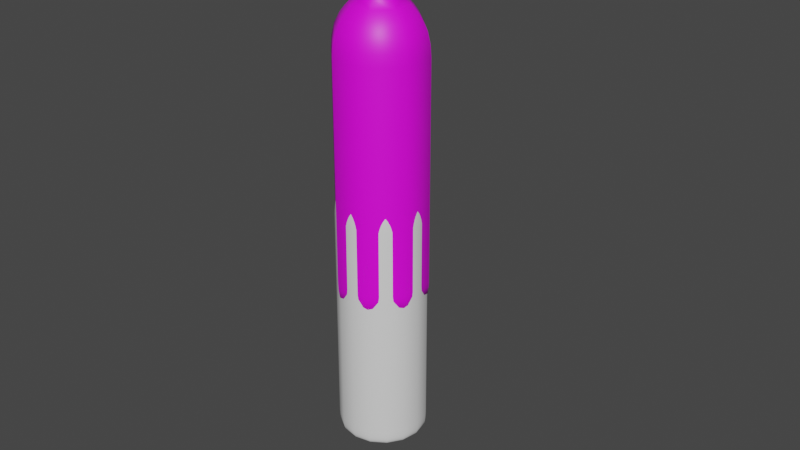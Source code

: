 # Source: Smartwater.blend  (saved by Blender 3.6.13; exported with 4.5.12 LTS)
import bpy
from mathutils import Matrix  # noqa: F401  (used for matrix-valued properties, if any)

bpy.ops.wm.read_factory_settings(use_empty=True)
scene = bpy.context.scene
scene.name = 'Scene'

# ---- collections
col_collection = bpy.data.collections.new('Collection'); scene.collection.children.link(col_collection)

# ---- images (referenced by path relative to the original .blend; pixels are not part of the script)
import os
ASSET_DIR = os.environ.get("B2B_ASSET_DIR", "")  # directory of the original .blend (textures are referenced by path, not embedded)
HERE = os.path.dirname(os.path.abspath(__file__))  # packed textures are extracted next to this script under _unpacked/

def load_image(name, relpath, width, height, colorspace="sRGB"):
    """Load a texture the original file referenced (path relative to the .blend, or extracted next to this script)."""
    p = next((c for c in (os.path.join(HERE, relpath), os.path.join(ASSET_DIR, relpath)) if relpath and os.path.exists(c)), "")
    if p:
        img = bpy.data.images.load(p, check_existing=True)
        img.name = name
    else:  # same state as the original file: an image datablock whose file is absent (Cycles renders it pink)
        img = bpy.data.images.new(name, width, height)
        img.source = "FILE"
        img.filepath = "//" + (relpath or name)
    img.colorspace_settings.name = colorspace
    return img
img_smartwater_png = load_image('smartwater.png', 'smartwater.png', 1024, 1024, 'sRGB')

# ---- materials (node trees are filled in below, after node groups)
mat_material_001 = bpy.data.materials.new('Material.001')
mat_material_001.use_transparent_shadow = False

# ---- material node trees
mat_material_001.use_nodes = True; mat_material_001.node_tree.nodes.clear()
_N = mat_material_001.node_tree.nodes; _L = mat_material_001.node_tree.links
n0 = _N.new('ShaderNodeBsdfPrincipled'); n0.name = 'Principled BSDF'; n0.location = (10, 300)
n0.distribution = 'GGX'
n0.subsurface_method = 'RANDOM_WALK_SKIN'
n0.inputs[3].default_value = 1.45
n0.inputs[27].default_value = (0.0, 0.0, 0.0, 1.0)
n0.inputs[28].default_value = 1.0
n1 = _N.new('ShaderNodeOutputMaterial'); n1.name = 'Material Output'; n1.location = (300, 300)
n2 = _N.new('ShaderNodeTexImage'); n2.name = 'Image Texture'; n2.location = (-280, 260)
n2.image = img_smartwater_png
_L.new(n0.outputs[0], n1.inputs[0])
_L.new(n2.outputs[0], n0.inputs[0])
n1.is_active_output = True

# ---- world
world_world = bpy.data.worlds.new('World'); scene.world = world_world
world_world.use_nodes = True; world_world.node_tree.nodes.clear()
_N = world_world.node_tree.nodes; _L = world_world.node_tree.links
n0 = _N.new('ShaderNodeOutputWorld'); n0.name = 'World Output'; n0.location = (300, 300)
n1 = _N.new('ShaderNodeBackground'); n1.name = 'Background'; n1.location = (10, 300)
n1.inputs[0].default_value = (0.05088, 0.05088, 0.05088, 1.0)
_L.new(n1.outputs[0], n0.inputs[0])
n0.is_active_output = True
world_world.color = (0.05088, 0.05088, 0.05088)
world_world.use_sun_shadow = False
world_world.sun_shadow_jitter_overblur = 0.0

# ---- meshes
me_beziercurve_003 = bpy.data.meshes.new('BezierCurve.003')
me_beziercurve_003.from_pydata([(0.5457, -0.0007189, -0.226), (0.586, 0.01408, -0.2427), (0.62, 0.05962, -0.2568), (0.6342, 0.1649, -0.2627), (0.6359, 0.2371, -0.2634), (0.629, 3.668, -0.2606), (0.6171, 3.843, -0.2556), (0.5811, 4.015, -0.2407), (0.5065, 4.17, -0.2098), (0.4424, 4.261, -0.1832), (0.3721, 4.342, -0.1541), (0.2591, 4.439, -0.1073), (0.257, 4.591, -0.1065), (0.226, -0.0007189, -0.5457), (0.2427, 0.01408, -0.586), (0.2568, 0.05962, -0.62), (0.2627, 0.1649, -0.6342), (0.2634, 0.2371, -0.6359), (0.2606, 3.668, -0.629), (0.2556, 3.843, -0.6171), (0.2407, 4.015, -0.5811), (0.2098, 4.17, -0.5065), (0.1832, 4.261, -0.4424), (0.1541, 4.342, -0.3721), (0.1073, 4.439, -0.2591), (0.1065, 4.591, -0.257), (-0.226, -0.0007189, -0.5457), (-0.2427, 0.01408, -0.586), (-0.2568, 0.05962, -0.62), (-0.2627, 0.1649, -0.6342), (-0.2634, 0.2371, -0.6359), (-0.2606, 3.668, -0.629), (-0.2556, 3.843, -0.6171), (-0.2407, 4.015, -0.5811), (-0.2098, 4.17, -0.5065), (-0.1832, 4.261, -0.4424), (-0.1541, 4.342, -0.3721), (-0.1073, 4.439, -0.2591), (-0.1065, 4.591, -0.257), (-0.5457, -0.0007189, -0.226), (-0.586, 0.01408, -0.2427), (-0.62, 0.05962, -0.2568), (-0.6342, 0.1649, -0.2627), (-0.6359, 0.2371, -0.2634), (-0.629, 3.668, -0.2606), (-0.6171, 3.843, -0.2556), (-0.5811, 4.015, -0.2407), (-0.5065, 4.17, -0.2098), (-0.4424, 4.261, -0.1832), (-0.3721, 4.342, -0.1541), (-0.2591, 4.439, -0.1073), (-0.257, 4.591, -0.1065), (-0.5457, -0.0007189, 0.226), (-0.586, 0.01408, 0.2427), (-0.62, 0.05962, 0.2568), (-0.6342, 0.1649, 0.2627), (-0.6359, 0.2371, 0.2634), (-0.629, 3.668, 0.2606), (-0.6171, 3.843, 0.2556), (-0.5811, 4.015, 0.2407), (-0.5065, 4.17, 0.2098), (-0.4424, 4.261, 0.1832), (-0.3721, 4.342, 0.1541), (-0.2591, 4.439, 0.1073), (-0.257, 4.591, 0.1065), (-0.226, -0.0007189, 0.5457), (-0.2427, 0.01408, 0.586), (-0.2568, 0.05962, 0.62), (-0.2627, 0.1649, 0.6342), (-0.2634, 0.2371, 0.6359), (-0.2606, 3.668, 0.629), (-0.2556, 3.843, 0.6171), (-0.2407, 4.015, 0.5811), (-0.2098, 4.17, 0.5065), (-0.1832, 4.261, 0.4424), (-0.1541, 4.342, 0.3721), (-0.1073, 4.439, 0.2591), (-0.1065, 4.591, 0.257), (0.226, -0.0007189, 0.5457), (0.2427, 0.01408, 0.586), (0.2568, 0.05962, 0.62), (0.2627, 0.1649, 0.6342), (0.2634, 0.2371, 0.6359), (0.2606, 3.668, 0.629), (0.2556, 3.843, 0.6171), (0.2407, 4.015, 0.5811), (0.2098, 4.17, 0.5065), (0.1832, 4.261, 0.4424), (0.1541, 4.342, 0.3721), (0.1073, 4.439, 0.2591), (0.1065, 4.591, 0.257), (0.5457, -0.0007189, 0.226), (0.586, 0.01408, 0.2427), (0.62, 0.05962, 0.2568), (0.6342, 0.1649, 0.2627), (0.6359, 0.2371, 0.2634), (0.629, 3.668, 0.2606), (0.6171, 3.843, 0.2556), (0.5811, 4.015, 0.2407), (0.5065, 4.17, 0.2098), (0.4424, 4.261, 0.1832), (0.3721, 4.342, 0.1541), (0.2591, 4.439, 0.1073), (0.257, 4.591, 0.1065), (0.5513, -0.0301, -0.2284), (0.6031, -0.009566, -0.2498), (0.6456, 0.04827, -0.2674), (0.6618, 0.1624, -0.2741), (0.6636, 0.2367, -0.2749), (0.6567, 3.669, -0.272), (0.6445, 3.848, -0.267), (0.6072, 4.025, -0.2515), (0.5301, 4.186, -0.2196), (0.4636, 4.28, -0.192), (0.3911, 4.364, -0.162), (0.2833, 4.453, -0.1174), (0.2848, 4.592, -0.1179), (0.2284, -0.0301, -0.5513), (0.2498, -0.009566, -0.6031), (0.2674, 0.04827, -0.6456), (0.2741, 0.1624, -0.6618), (0.2749, 0.2367, -0.6636), (0.272, 3.669, -0.6567), (0.267, 3.848, -0.6445), (0.2515, 4.025, -0.6072), (0.2196, 4.186, -0.5301), (0.192, 4.28, -0.4636), (0.162, 4.364, -0.3911), (0.1174, 4.453, -0.2833), (0.1179, 4.592, -0.2848), (-0.2284, -0.0301, -0.5513), (-0.2498, -0.009566, -0.6031), (-0.2674, 0.04827, -0.6456), (-0.2741, 0.1624, -0.6618), (-0.2749, 0.2367, -0.6636), (-0.272, 3.669, -0.6567), (-0.267, 3.848, -0.6445), (-0.2515, 4.025, -0.6072), (-0.2196, 4.186, -0.5301), (-0.192, 4.28, -0.4636), (-0.162, 4.364, -0.3911), (-0.1174, 4.453, -0.2833), (-0.1179, 4.592, -0.2848), (-0.5513, -0.0301, -0.2284), (-0.6031, -0.009566, -0.2498), (-0.6456, 0.04827, -0.2674), (-0.6618, 0.1624, -0.2741), (-0.6636, 0.2367, -0.2749), (-0.6567, 3.669, -0.272), (-0.6445, 3.848, -0.267), (-0.6072, 4.025, -0.2515), (-0.5301, 4.186, -0.2196), (-0.4636, 4.28, -0.192), (-0.3911, 4.364, -0.162), (-0.2833, 4.453, -0.1174), (-0.2848, 4.592, -0.1179), (-0.5513, -0.0301, 0.2284), (-0.6031, -0.009566, 0.2498), (-0.6456, 0.04827, 0.2674), (-0.6618, 0.1624, 0.2741), (-0.6636, 0.2367, 0.2749), (-0.6567, 3.669, 0.272), (-0.6445, 3.848, 0.267), (-0.6072, 4.025, 0.2515), (-0.5301, 4.186, 0.2196), (-0.4636, 4.28, 0.192), (-0.3911, 4.364, 0.162), (-0.2833, 4.453, 0.1174), (-0.2848, 4.592, 0.1179), (-0.2284, -0.0301, 0.5513), (-0.2498, -0.009566, 0.6031), (-0.2674, 0.04827, 0.6456), (-0.2741, 0.1624, 0.6618), (-0.2749, 0.2367, 0.6636), (-0.272, 3.669, 0.6567), (-0.267, 3.848, 0.6445), (-0.2515, 4.025, 0.6072), (-0.2196, 4.186, 0.5301), (-0.192, 4.28, 0.4636), (-0.162, 4.364, 0.3911), (-0.1174, 4.453, 0.2833), (-0.1179, 4.592, 0.2848), (0.2284, -0.0301, 0.5513), (0.2498, -0.009566, 0.6031), (0.2674, 0.04827, 0.6456), (0.2741, 0.1624, 0.6618), (0.2749, 0.2367, 0.6636), (0.272, 3.669, 0.6567), (0.267, 3.848, 0.6445), (0.2515, 4.025, 0.6072), (0.2196, 4.186, 0.5301), (0.192, 4.28, 0.4636), (0.162, 4.364, 0.3911), (0.1174, 4.453, 0.2833), (0.1179, 4.592, 0.2848), (0.5513, -0.0301, 0.2284), (0.6031, -0.009566, 0.2498), (0.6456, 0.04827, 0.2674), (0.6618, 0.1624, 0.2741), (0.6636, 0.2367, 0.2749), (0.6567, 3.669, 0.272), (0.6445, 3.848, 0.267), (0.6072, 4.025, 0.2515), (0.5301, 4.186, 0.2196), (0.4636, 4.28, 0.192), (0.3911, 4.364, 0.162), (0.2833, 4.453, 0.1174), (0.2848, 4.592, 0.1179)], [], [(78, 91, 0, 13, 26, 39, 52, 65), (1, 2, 15, 14), (15, 28, 27, 14), (28, 41, 40, 27), (41, 54, 53, 40), (54, 67, 66, 53), (67, 80, 79, 66), (80, 93, 92, 79), (2, 1, 92, 93), (3, 16, 15, 2), (16, 29, 28, 15), (29, 42, 41, 28), (41, 42, 55, 54), (55, 68, 67, 54), (67, 68, 81, 80), (80, 81, 94, 93), (93, 94, 3, 2), (4, 3, 94, 95), (43, 56, 55, 42), (82, 95, 94, 81), (30, 43, 42, 29), (56, 69, 68, 55), (17, 30, 29, 16), (69, 82, 81, 68), (3, 4, 17, 16), (83, 96, 95, 82), (44, 57, 56, 43), (95, 96, 5, 4), (70, 83, 82, 69), (18, 31, 30, 17), (57, 70, 69, 56), (31, 44, 43, 30), (5, 18, 17, 4), (6, 5, 96, 97), (6, 19, 18, 5), (18, 19, 32, 31), (32, 45, 44, 31), (44, 45, 58, 57), (58, 71, 70, 57), (71, 84, 83, 70), (84, 97, 96, 83), (72, 73, 86, 85), (7, 20, 19, 6), (58, 59, 72, 71), (71, 72, 85, 84), (32, 33, 46, 45), (7, 6, 97, 98), (85, 98, 97, 84), (19, 20, 33, 32), (45, 46, 59, 58), (59, 60, 73, 72), (34, 47, 46, 33), (8, 21, 20, 7), (100, 101, 10, 9), (8, 7, 98, 99), (85, 86, 99, 98), (21, 34, 33, 20), (47, 60, 59, 46), (87, 100, 99, 86), (9, 22, 21, 8), (61, 74, 73, 60), (22, 35, 34, 21), (35, 48, 47, 34), (74, 87, 86, 73), (48, 61, 60, 47), (99, 100, 9, 8), (10, 23, 22, 9), (22, 23, 36, 35), (36, 49, 48, 35), (48, 49, 62, 61), (62, 75, 74, 61), (75, 88, 87, 74), (88, 101, 100, 87), (101, 102, 11, 10), (89, 102, 101, 88), (76, 89, 88, 75), (50, 63, 62, 49), (36, 37, 50, 49), (62, 63, 76, 75), (10, 11, 24, 23), (24, 37, 36, 23), (102, 103, 12, 11), (25, 38, 37, 24), (38, 51, 50, 37), (12, 25, 24, 11), (64, 77, 76, 63), (77, 90, 89, 76), (51, 64, 63, 50), (90, 103, 102, 89), (1, 14, 13, 0), (14, 27, 26, 13), (27, 40, 39, 26), (53, 66, 65, 52), (66, 79, 78, 65), (79, 92, 91, 78), (1, 0, 91, 92), (40, 53, 52, 39), (182, 169, 156, 143, 130, 117, 104, 195), (105, 118, 119, 106), (119, 118, 131, 132), (132, 131, 144, 145), (145, 144, 157, 158), (158, 157, 170, 171), (171, 170, 183, 184), (184, 183, 196, 197), (106, 197, 196, 105), (107, 106, 119, 120), (120, 119, 132, 133), (133, 132, 145, 146), (145, 158, 159, 146), (159, 158, 171, 172), (171, 184, 185, 172), (184, 197, 198, 185), (197, 106, 107, 198), (108, 199, 198, 107), (147, 146, 159, 160), (186, 185, 198, 199), (134, 133, 146, 147), (160, 159, 172, 173), (121, 120, 133, 134), (173, 172, 185, 186), (107, 120, 121, 108), (187, 186, 199, 200), (148, 147, 160, 161), (199, 108, 109, 200), (174, 173, 186, 187), (122, 121, 134, 135), (161, 160, 173, 174), (135, 134, 147, 148), (109, 108, 121, 122), (110, 201, 200, 109), (110, 109, 122, 123), (122, 135, 136, 123), (136, 135, 148, 149), (148, 161, 162, 149), (162, 161, 174, 175), (175, 174, 187, 188), (188, 187, 200, 201), (176, 189, 190, 177), (111, 110, 123, 124), (162, 175, 176, 163), (175, 188, 189, 176), (136, 149, 150, 137), (111, 202, 201, 110), (189, 188, 201, 202), (123, 136, 137, 124), (149, 162, 163, 150), (163, 176, 177, 164), (138, 137, 150, 151), (112, 111, 124, 125), (204, 113, 114, 205), (112, 203, 202, 111), (189, 202, 203, 190), (125, 124, 137, 138), (151, 150, 163, 164), (191, 190, 203, 204), (113, 112, 125, 126), (165, 164, 177, 178), (126, 125, 138, 139), (139, 138, 151, 152), (178, 177, 190, 191), (152, 151, 164, 165), (203, 112, 113, 204), (114, 113, 126, 127), (126, 139, 140, 127), (140, 139, 152, 153), (152, 165, 166, 153), (166, 165, 178, 179), (179, 178, 191, 192), (192, 191, 204, 205), (205, 114, 115, 206), (193, 192, 205, 206), (180, 179, 192, 193), (154, 153, 166, 167), (140, 153, 154, 141), (166, 179, 180, 167), (114, 127, 128, 115), (128, 127, 140, 141), (206, 115, 116, 207), (129, 128, 141, 142), (142, 141, 154, 155), (116, 115, 128, 129), (168, 167, 180, 181), (181, 180, 193, 194), (155, 154, 167, 168), (194, 193, 206, 207), (105, 104, 117, 118), (118, 117, 130, 131), (131, 130, 143, 144), (157, 156, 169, 170), (170, 169, 182, 183), (183, 182, 195, 196), (105, 196, 195, 104), (144, 143, 156, 157), (25, 12, 116, 129), (38, 25, 129, 142), (51, 38, 142, 155), (64, 51, 155, 168), (77, 64, 168, 181), (90, 77, 181, 194), (103, 90, 194, 207), (12, 103, 207, 116)])
me_beziercurve_003.polygons.foreach_set('use_smooth', [True] * 202)
_uv = me_beziercurve_003.uv_layers.new(name='UVMap')
_uv.uv.foreach_set('vector', [0.9113, 0.04212, 0.9239, 0.04212, 0.9328, 0.05103, 0.9328, 0.06363, 0.9239, 0.07253, 0.9113, 0.07253, 0.9024, 0.06363, 0.9024, 0.05103, 0.9366, 0.01119, 0.9366, 0.01282, 0.9261, 0.0128, 0.9261, 0.01117, 0.9261, 0.0128, 0.9155, 0.01279, 0.9155, 0.01116, 0.9261, 0.01117, 0.9155, 0.01279, 0.905, 0.01278, 0.905, 0.01115, 0.9155, 0.01116, 0.905, 0.01278, 0.8945, 0.01277, 0.8945, 0.01114, 0.905, 0.01115, 0.9787, 0.01287, 0.9682, 0.01285, 0.9682, 0.01122, 0.9787, 0.01123, 0.9682, 0.01285, 0.9577, 0.01284, 0.9577, 0.01121, 0.9682, 0.01122, 0.9577, 0.01284, 0.9471, 0.01283, 0.9471, 0.0112, 0.9577, 0.01121, 0.9366, 0.01282, 0.9366, 0.01119, 0.9471, 0.0112, 0.9471, 0.01283, 0.9366, 0.01578, 0.9261, 0.01577, 0.9261, 0.0128, 0.9366, 0.01282, 0.9261, 0.01577, 0.9155, 0.01576, 0.9155, 0.01279, 0.9261, 0.0128, 0.9155, 0.01576, 0.905, 0.01574, 0.905, 0.01278, 0.9155, 0.01279, 0.905, 0.01278, 0.905, 0.01574, 0.8945, 0.01573, 0.8945, 0.01277, 0.9787, 0.01583, 0.9682, 0.01582, 0.9682, 0.01285, 0.9787, 0.01287, 0.9682, 0.01285, 0.9682, 0.01582, 0.9577, 0.01581, 0.9577, 0.01284, 0.9577, 0.01284, 0.9577, 0.01581, 0.9471, 0.01579, 0.9471, 0.01283, 0.9471, 0.01283, 0.9471, 0.01579, 0.9366, 0.01578, 0.9366, 0.01282, 0.9366, 0.01779, 0.9366, 0.01578, 0.9471, 0.01579, 0.9471, 0.01781, 0.905, 0.01776, 0.8945, 0.01774, 0.8945, 0.01573, 0.905, 0.01574, 0.9577, 0.01782, 0.9471, 0.01781, 0.9471, 0.01579, 0.9577, 0.01581, 0.9155, 0.01777, 0.905, 0.01776, 0.905, 0.01574, 0.9155, 0.01576, 0.9788, 0.01784, 0.9682, 0.01783, 0.9682, 0.01582, 0.9787, 0.01583, 0.9261, 0.01778, 0.9155, 0.01777, 0.9155, 0.01576, 0.9261, 0.01577, 0.9682, 0.01783, 0.9577, 0.01782, 0.9577, 0.01581, 0.9682, 0.01582, 0.9366, 0.01578, 0.9366, 0.01779, 0.9261, 0.01778, 0.9261, 0.01577, 0.958, 0.02126, 0.9473, 0.02125, 0.9471, 0.01781, 0.9577, 0.01782, 0.9047, 0.0212, 0.8941, 0.02119, 0.8945, 0.01774, 0.905, 0.01776, 0.9471, 0.01781, 0.9473, 0.02125, 0.9367, 0.02124, 0.9366, 0.01779, 0.9686, 0.02128, 0.958, 0.02126, 0.9577, 0.01782, 0.9682, 0.01783, 0.926, 0.02123, 0.9154, 0.02122, 0.9155, 0.01777, 0.9261, 0.01778, 0.9793, 0.02129, 0.9686, 0.02128, 0.9682, 0.01783, 0.9788, 0.01784, 0.9154, 0.02122, 0.9047, 0.0212, 0.905, 0.01776, 0.9155, 0.01777, 0.9367, 0.02124, 0.926, 0.02123, 0.9261, 0.01778, 0.9366, 0.01779, 0.9367, 0.02615, 0.9367, 0.02124, 0.9473, 0.02125, 0.9473, 0.02616, 0.9367, 0.02615, 0.926, 0.02613, 0.926, 0.02123, 0.9367, 0.02124, 0.926, 0.02123, 0.926, 0.02613, 0.9154, 0.02612, 0.9154, 0.02122, 0.9154, 0.02612, 0.9047, 0.02611, 0.9047, 0.0212, 0.9154, 0.02122, 0.9047, 0.0212, 0.9047, 0.02611, 0.8941, 0.0261, 0.8941, 0.02119, 0.9793, 0.0262, 0.9687, 0.02618, 0.9686, 0.02128, 0.9793, 0.02129, 0.9687, 0.02618, 0.958, 0.02617, 0.958, 0.02126, 0.9686, 0.02128, 0.958, 0.02617, 0.9473, 0.02616, 0.9473, 0.02125, 0.958, 0.02126, 0.9691, 0.0288, 0.9692, 0.02982, 0.9585, 0.0298, 0.9585, 0.02879, 0.9371, 0.02877, 0.9265, 0.02875, 0.926, 0.02613, 0.9367, 0.02615, 0.9793, 0.0262, 0.9798, 0.02882, 0.9691, 0.0288, 0.9687, 0.02618, 0.9687, 0.02618, 0.9691, 0.0288, 0.9585, 0.02879, 0.958, 0.02617, 0.9154, 0.02612, 0.9158, 0.02874, 0.9052, 0.02873, 0.9047, 0.02611, 0.9371, 0.02877, 0.9367, 0.02615, 0.9473, 0.02616, 0.9478, 0.02878, 0.9585, 0.02879, 0.9478, 0.02878, 0.9473, 0.02616, 0.958, 0.02617, 0.926, 0.02613, 0.9265, 0.02875, 0.9158, 0.02874, 0.9154, 0.02612, 0.9047, 0.02611, 0.9052, 0.02873, 0.8945, 0.02872, 0.8941, 0.0261, 0.9798, 0.02882, 0.9798, 0.02983, 0.9692, 0.02982, 0.9691, 0.0288, 0.9158, 0.02975, 0.9052, 0.02974, 0.9052, 0.02873, 0.9158, 0.02874, 0.9372, 0.02978, 0.9265, 0.02977, 0.9265, 0.02875, 0.9371, 0.02877, 0.9478, 0.03298, 0.9478, 0.03607, 0.9372, 0.03606, 0.9372, 0.03297, 0.9372, 0.02978, 0.9371, 0.02877, 0.9478, 0.02878, 0.9478, 0.02979, 0.9585, 0.02879, 0.9585, 0.0298, 0.9478, 0.02979, 0.9478, 0.02878, 0.9265, 0.02977, 0.9158, 0.02975, 0.9158, 0.02874, 0.9265, 0.02875, 0.9052, 0.02974, 0.8945, 0.02973, 0.8945, 0.02872, 0.9052, 0.02873, 0.9585, 0.03299, 0.9478, 0.03298, 0.9478, 0.02979, 0.9585, 0.0298, 0.9372, 0.03297, 0.9265, 0.03296, 0.9265, 0.02977, 0.9372, 0.02978, 0.9798, 0.03302, 0.9692, 0.03301, 0.9692, 0.02982, 0.9798, 0.02983, 0.9265, 0.03296, 0.9158, 0.03294, 0.9158, 0.02975, 0.9265, 0.02977, 0.9158, 0.03294, 0.9051, 0.03293, 0.9052, 0.02974, 0.9158, 0.02975, 0.9692, 0.03301, 0.9585, 0.03299, 0.9585, 0.0298, 0.9692, 0.02982, 0.9051, 0.03293, 0.8945, 0.03292, 0.8945, 0.02973, 0.9052, 0.02974, 0.9478, 0.02979, 0.9478, 0.03298, 0.9372, 0.03297, 0.9372, 0.02978, 0.9372, 0.03606, 0.9265, 0.03605, 0.9265, 0.03296, 0.9372, 0.03297, 0.9265, 0.03296, 0.9265, 0.03605, 0.9158, 0.03604, 0.9158, 0.03294, 0.9158, 0.03604, 0.9051, 0.03602, 0.9051, 0.03293, 0.9158, 0.03294, 0.9051, 0.03293, 0.9051, 0.03602, 0.8945, 0.03601, 0.8945, 0.03292, 0.9799, 0.03611, 0.9692, 0.0361, 0.9692, 0.03301, 0.9798, 0.03302, 0.9692, 0.0361, 0.9585, 0.03609, 0.9585, 0.03299, 0.9692, 0.03301, 0.9585, 0.03609, 0.9478, 0.03607, 0.9478, 0.03298, 0.9585, 0.03299, 0.9478, 0.03607, 0.9478, 0.04042, 0.9372, 0.04041, 0.9372, 0.03606, 0.9585, 0.04043, 0.9478, 0.04042, 0.9478, 0.03607, 0.9585, 0.03609, 0.9692, 0.04045, 0.9585, 0.04043, 0.9585, 0.03609, 0.9692, 0.0361, 0.9051, 0.04037, 0.8944, 0.04036, 0.8945, 0.03601, 0.9051, 0.03602, 0.9158, 0.03604, 0.9158, 0.04038, 0.9051, 0.04037, 0.9051, 0.03602, 0.9799, 0.03611, 0.9799, 0.04046, 0.9692, 0.04045, 0.9692, 0.0361, 0.9372, 0.03606, 0.9372, 0.04041, 0.9265, 0.0404, 0.9265, 0.03605, 0.9265, 0.0404, 0.9158, 0.04038, 0.9158, 0.03604, 0.9265, 0.03605, 0.9478, 0.04042, 0.9478, 0.04467, 0.9372, 0.04466, 0.9372, 0.04041, 0.9265, 0.04464, 0.9158, 0.04463, 0.9158, 0.04038, 0.9265, 0.0404, 0.9158, 0.04463, 0.9051, 0.04462, 0.9051, 0.04037, 0.9158, 0.04038, 0.9372, 0.04466, 0.9265, 0.04464, 0.9265, 0.0404, 0.9372, 0.04041, 0.9799, 0.04471, 0.9692, 0.04469, 0.9692, 0.04045, 0.9799, 0.04046, 0.9692, 0.04469, 0.9585, 0.04468, 0.9585, 0.04043, 0.9692, 0.04045, 0.9051, 0.04462, 0.8944, 0.04461, 0.8944, 0.04036, 0.9051, 0.04037, 0.9585, 0.04468, 0.9478, 0.04467, 0.9478, 0.04042, 0.9585, 0.04043, 0.9366, 0.01119, 0.9261, 0.01117, 0.9261, 0.009891, 0.9366, 0.009903, 0.9261, 0.01117, 0.9155, 0.01116, 0.9155, 0.009879, 0.9261, 0.009891, 0.9155, 0.01116, 0.905, 0.01115, 0.905, 0.009866, 0.9155, 0.009879, 0.9787, 0.01123, 0.9682, 0.01122, 0.9682, 0.00994, 0.9787, 0.009952, 0.9682, 0.01122, 0.9577, 0.01121, 0.9577, 0.009927, 0.9682, 0.00994, 0.9577, 0.01121, 0.9471, 0.0112, 0.9471, 0.009915, 0.9577, 0.009927, 0.9366, 0.01119, 0.9366, 0.009903, 0.9471, 0.009915, 0.9471, 0.0112, 0.905, 0.01115, 0.8945, 0.01114, 0.8945, 0.009854, 0.905, 0.009866, 0.9034, 0.03959, 0.9124, 0.03957, 0.9252, 0.03957, 0.9342, 0.03959, 0.9342, 0.0396, 0.9252, 0.03961, 0.9124, 0.03961, 0.9034, 0.0396, 0.9634, 0.03949, 0.9526, 0.03947, 0.9526, 0.03741, 0.9634, 0.03743, 0.9526, 0.03741, 0.9526, 0.03947, 0.9418, 0.03946, 0.9418, 0.0374, 0.9418, 0.0374, 0.9418, 0.03946, 0.9309, 0.03945, 0.9309, 0.03739, 0.9696, 0.06957, 0.9696, 0.07163, 0.9588, 0.07161, 0.9588, 0.06955, 0.9588, 0.06955, 0.9588, 0.07161, 0.948, 0.0716, 0.9479, 0.06954, 0.9479, 0.06954, 0.948, 0.0716, 0.9371, 0.07159, 0.9371, 0.06953, 0.9371, 0.06953, 0.9371, 0.07159, 0.9743, 0.0395, 0.9743, 0.03744, 0.9634, 0.03743, 0.9743, 0.03744, 0.9743, 0.0395, 0.9634, 0.03949, 0.9634, 0.03421, 0.9634, 0.03743, 0.9526, 0.03741, 0.9526, 0.0342, 0.9526, 0.0342, 0.9526, 0.03741, 0.9418, 0.0374, 0.9418, 0.03418, 0.9418, 0.03418, 0.9418, 0.0374, 0.9309, 0.03739, 0.9309, 0.03417, 0.9696, 0.06957, 0.9588, 0.06955, 0.9588, 0.06634, 0.9696, 0.06635, 0.9588, 0.06634, 0.9588, 0.06955, 0.9479, 0.06954, 0.9479, 0.06632, 0.9479, 0.06954, 0.9371, 0.06953, 0.9371, 0.06631, 0.9479, 0.06632, 0.9371, 0.06953, 0.9743, 0.03744, 0.9743, 0.03422, 0.9371, 0.06631, 0.9743, 0.03744, 0.9634, 0.03743, 0.9634, 0.03421, 0.9743, 0.03422, 0.9634, 0.03214, 0.9743, 0.03215, 0.9743, 0.03422, 0.9634, 0.03421, 0.9696, 0.06428, 0.9696, 0.06635, 0.9588, 0.06634, 0.9588, 0.06426, 0.9371, 0.06424, 0.9371, 0.06631, 0.9743, 0.03422, 0.9743, 0.03215, 0.9418, 0.03211, 0.9418, 0.03418, 0.9309, 0.03417, 0.9309, 0.0321, 0.9588, 0.06426, 0.9588, 0.06634, 0.9479, 0.06632, 0.9479, 0.06425, 0.9526, 0.03212, 0.9526, 0.0342, 0.9418, 0.03418, 0.9418, 0.03211, 0.9479, 0.06425, 0.9479, 0.06632, 0.9371, 0.06631, 0.9371, 0.06424, 0.9634, 0.03421, 0.9526, 0.0342, 0.9526, 0.03212, 0.9634, 0.03214, 0.7403, 0.9874, 0.7375, 0.07532, 0.8408, 0.07544, 0.8426, 0.9875, 0.4249, 0.9987, 0.4276, -0.007695, 0.5416, -0.007562, 0.5377, 0.9988, 0.8408, 0.07544, 0.9441, 0.07556, 0.9448, 0.9876, 0.8426, 0.9875, 0.6381, 0.9873, 0.6341, 0.0752, 0.7375, 0.07532, 0.7403, 0.9874, 0.1993, 0.9984, 0.1996, -0.00796, 0.3136, -0.007827, 0.3121, 0.9986, 0.5359, 0.9872, 0.5308, 0.07507, 0.6341, 0.0752, 0.6381, 0.9873, 0.3121, 0.9986, 0.3136, -0.007827, 0.4276, -0.007695, 0.4249, 0.9987, 0.08649, 0.9983, 0.08566, -0.008093, 0.1996, -0.00796, 0.1993, 0.9984, 0.9372, 0.07006, 0.9479, 0.07007, 0.9479, 0.07507, 0.9372, 0.07506, 0.9372, 0.07006, 0.9372, 0.07506, 0.9265, 0.07504, 0.9265, 0.07005, 0.9265, 0.07504, 0.9158, 0.07503, 0.9158, 0.07004, 0.9265, 0.07005, 0.9158, 0.07004, 0.9158, 0.07503, 0.905, 0.07502, 0.905, 0.07002, 0.905, 0.07502, 0.8943, 0.07501, 0.8943, 0.07001, 0.905, 0.07002, 0.98, 0.07011, 0.9801, 0.07511, 0.9693, 0.07509, 0.9693, 0.0701, 0.9693, 0.0701, 0.9693, 0.07509, 0.9586, 0.07508, 0.9586, 0.07009, 0.9586, 0.07009, 0.9586, 0.07508, 0.9479, 0.07507, 0.9479, 0.07007, 0.9693, 0.06504, 0.9586, 0.06503, 0.9586, 0.05997, 0.9693, 0.05998, 0.9372, 0.065, 0.9372, 0.07006, 0.9265, 0.07005, 0.9265, 0.06499, 0.98, 0.07011, 0.9693, 0.0701, 0.9693, 0.06504, 0.98, 0.06505, 0.9693, 0.0701, 0.9586, 0.07009, 0.9586, 0.06503, 0.9693, 0.06504, 0.9158, 0.07004, 0.905, 0.07002, 0.9051, 0.06497, 0.9158, 0.06498, 0.9372, 0.065, 0.9479, 0.06502, 0.9479, 0.07007, 0.9372, 0.07006, 0.9586, 0.06503, 0.9586, 0.07009, 0.9479, 0.07007, 0.9479, 0.06502, 0.9265, 0.07005, 0.9158, 0.07004, 0.9158, 0.06498, 0.9265, 0.06499, 0.905, 0.07002, 0.8943, 0.07001, 0.8944, 0.06495, 0.9051, 0.06497, 0.98, 0.06505, 0.9693, 0.06504, 0.9693, 0.05998, 0.98, 0.05999, 0.9158, 0.05992, 0.9158, 0.06498, 0.9051, 0.06497, 0.9051, 0.05991, 0.9372, 0.05994, 0.9372, 0.065, 0.9265, 0.06499, 0.9265, 0.05993, 0.9479, 0.05665, 0.9372, 0.05664, 0.9372, 0.05345, 0.9479, 0.05346, 0.9372, 0.05994, 0.9479, 0.05996, 0.9479, 0.06502, 0.9372, 0.065, 0.9586, 0.06503, 0.9479, 0.06502, 0.9479, 0.05996, 0.9586, 0.05997, 0.9265, 0.05993, 0.9265, 0.06499, 0.9158, 0.06498, 0.9158, 0.05992, 0.9051, 0.05991, 0.9051, 0.06497, 0.8944, 0.06495, 0.8944, 0.05989, 0.9586, 0.05666, 0.9586, 0.05997, 0.9479, 0.05996, 0.9479, 0.05665, 0.9372, 0.05664, 0.9372, 0.05994, 0.9265, 0.05993, 0.9265, 0.05663, 0.98, 0.05669, 0.98, 0.05999, 0.9693, 0.05998, 0.9693, 0.05668, 0.9265, 0.05663, 0.9265, 0.05993, 0.9158, 0.05992, 0.9158, 0.05661, 0.9158, 0.05661, 0.9158, 0.05992, 0.9051, 0.05991, 0.9051, 0.0566, 0.9693, 0.05668, 0.9693, 0.05998, 0.9586, 0.05997, 0.9586, 0.05666, 0.9051, 0.0566, 0.9051, 0.05991, 0.8944, 0.05989, 0.8944, 0.05659, 0.9479, 0.05996, 0.9372, 0.05994, 0.9372, 0.05664, 0.9479, 0.05665, 0.9372, 0.05345, 0.9372, 0.05664, 0.9265, 0.05663, 0.9265, 0.05343, 0.9265, 0.05663, 0.9158, 0.05661, 0.9158, 0.05342, 0.9265, 0.05343, 0.9158, 0.05342, 0.9158, 0.05661, 0.9051, 0.0566, 0.9051, 0.05341, 0.9051, 0.0566, 0.8944, 0.05659, 0.8944, 0.0534, 0.9051, 0.05341, 0.9799, 0.0535, 0.98, 0.05669, 0.9693, 0.05668, 0.9693, 0.05348, 0.9693, 0.05348, 0.9693, 0.05668, 0.9586, 0.05666, 0.9586, 0.05347, 0.9586, 0.05347, 0.9586, 0.05666, 0.9479, 0.05665, 0.9479, 0.05346, 0.9479, 0.05346, 0.9372, 0.05345, 0.9372, 0.04934, 0.9479, 0.04935, 0.9585, 0.04937, 0.9586, 0.05347, 0.9479, 0.05346, 0.9479, 0.04935, 0.9692, 0.04938, 0.9693, 0.05348, 0.9586, 0.05347, 0.9585, 0.04937, 0.9051, 0.04931, 0.9051, 0.05341, 0.8944, 0.0534, 0.8944, 0.04929, 0.9158, 0.05342, 0.9051, 0.05341, 0.9051, 0.04931, 0.9158, 0.04932, 0.9799, 0.0535, 0.9693, 0.05348, 0.9692, 0.04938, 0.9799, 0.04939, 0.9372, 0.05345, 0.9265, 0.05343, 0.9265, 0.04933, 0.9372, 0.04934, 0.9265, 0.04933, 0.9265, 0.05343, 0.9158, 0.05342, 0.9158, 0.04932, 0.9479, 0.04935, 0.9372, 0.04934, 0.9372, 0.04549, 0.9478, 0.0455, 0.9265, 0.04548, 0.9265, 0.04933, 0.9158, 0.04932, 0.9158, 0.04547, 0.9158, 0.04547, 0.9158, 0.04932, 0.9051, 0.04931, 0.9051, 0.04545, 0.9372, 0.04549, 0.9372, 0.04934, 0.9265, 0.04933, 0.9265, 0.04548, 0.9799, 0.04554, 0.9799, 0.04939, 0.9692, 0.04938, 0.9692, 0.04553, 0.9692, 0.04553, 0.9692, 0.04938, 0.9585, 0.04937, 0.9585, 0.04552, 0.9051, 0.04545, 0.9051, 0.04931, 0.8944, 0.04929, 0.8944, 0.04544, 0.9585, 0.04552, 0.9585, 0.04937, 0.9479, 0.04935, 0.9478, 0.0455, 0.9634, 0.03949, 0.9634, 0.04115, 0.9526, 0.04114, 0.9526, 0.03947, 0.9526, 0.03947, 0.9526, 0.04114, 0.9418, 0.04112, 0.9418, 0.03946, 0.9418, 0.03946, 0.9418, 0.04112, 0.9309, 0.04111, 0.9309, 0.03945, 0.9588, 0.07161, 0.9588, 0.07327, 0.948, 0.07326, 0.948, 0.0716, 0.948, 0.0716, 0.948, 0.07326, 0.9371, 0.07325, 0.9371, 0.07159, 0.9371, 0.07159, 0.9371, 0.07325, 0.9743, 0.04116, 0.9743, 0.0395, 0.9634, 0.03949, 0.9743, 0.0395, 0.9743, 0.04116, 0.9634, 0.04115, 0.9696, 0.07163, 0.9696, 0.07329, 0.9588, 0.07327, 0.9588, 0.07161, 0.9265, 0.04464, 0.9372, 0.04466, 0.9372, 0.04549, 0.9265, 0.04548, 0.9158, 0.04463, 0.9265, 0.04464, 0.9265, 0.04548, 0.9158, 0.04547, 0.9051, 0.04462, 0.9158, 0.04463, 0.9158, 0.04547, 0.9051, 0.04545, 0.8944, 0.04461, 0.9051, 0.04462, 0.9051, 0.04545, 0.8944, 0.04544, 0.9692, 0.04469, 0.9799, 0.04471, 0.9799, 0.04554, 0.9692, 0.04553, 0.9585, 0.04468, 0.9692, 0.04469, 0.9692, 0.04553, 0.9585, 0.04552, 0.9478, 0.04467, 0.9585, 0.04468, 0.9585, 0.04552, 0.9478, 0.0455, 0.9372, 0.04466, 0.9478, 0.04467, 0.9478, 0.0455, 0.9372, 0.04549])
me_beziercurve_003.materials.append(mat_material_001)
me_beziercurve_003.auto_texspace = False
me_beziercurve_003.update()
me_beziercurve_001 = bpy.data.meshes.new('BezierCurve.001')
me_beziercurve_001.from_pydata([(0.3109, -6.855e-07, 4.386), (0.3119, -9.958e-06, 4.509), (0.3122, -6.706e-07, 4.563), (0.311, 3.725e-06, 4.583), (0.3093, 2.356e-06, 4.59), (0.3067, -5.309e-07, 4.596), (0.303, -4.288e-06, 4.601), (0.298, -8.268e-06, 4.605), (0.2872, 0.119, 4.386), (0.2882, 0.1194, 4.509), (0.2884, 0.1195, 4.563), (0.2873, 0.119, 4.583), (0.2858, 0.1184, 4.59), (0.2833, 0.1174, 4.596), (0.2799, 0.1159, 4.601), (0.2753, 0.114, 4.605), (0.2198, 0.2198, 4.386), (0.2206, 0.2206, 4.509), (0.2207, 0.2207, 4.563), (0.2199, 0.2199, 4.583), (0.2187, 0.2187, 4.59), (0.2169, 0.2169, 4.596), (0.2142, 0.2142, 4.601), (0.2107, 0.2107, 4.605), (0.119, 0.2872, 4.386), (0.1194, 0.2882, 4.509), (0.1195, 0.2884, 4.563), (0.119, 0.2873, 4.583), (0.1184, 0.2858, 4.59), (0.1174, 0.2833, 4.596), (0.1159, 0.2799, 4.601), (0.1141, 0.2753, 4.605), (6.719e-07, 0.3109, 4.386), (9.945e-06, 0.3119, 4.509), (6.569e-07, 0.3122, 4.563), (-3.739e-06, 0.311, 4.583), (-2.369e-06, 0.3093, 4.59), (5.175e-07, 0.3067, 4.596), (4.274e-06, 0.303, 4.601), (8.255e-06, 0.298, 4.605), (-0.119, 0.2872, 4.386), (-0.1194, 0.2882, 4.509), (-0.1195, 0.2884, 4.563), (-0.119, 0.2873, 4.583), (-0.1184, 0.2858, 4.59), (-0.1174, 0.2833, 4.596), (-0.1159, 0.2799, 4.601), (-0.114, 0.2753, 4.605), (-0.2198, 0.2198, 4.386), (-0.2206, 0.2206, 4.509), (-0.2207, 0.2207, 4.563), (-0.2199, 0.2199, 4.583), (-0.2187, 0.2187, 4.59), (-0.2169, 0.2169, 4.596), (-0.2142, 0.2142, 4.601), (-0.2107, 0.2107, 4.605), (-0.2872, 0.119, 4.386), (-0.2882, 0.1194, 4.509), (-0.2884, 0.1195, 4.563), (-0.2873, 0.119, 4.583), (-0.2858, 0.1184, 4.59), (-0.2833, 0.1174, 4.596), (-0.2799, 0.1159, 4.601), (-0.2753, 0.1141, 4.605), (-0.3109, 6.583e-07, 4.386), (-0.3119, 9.931e-06, 4.509), (-0.3122, 6.433e-07, 4.563), (-0.311, -3.753e-06, 4.583), (-0.3093, -2.383e-06, 4.59), (-0.3067, 5.041e-07, 4.596), (-0.303, 4.261e-06, 4.601), (-0.298, 8.242e-06, 4.605), (-0.2872, -0.119, 4.386), (-0.2882, -0.1194, 4.509), (-0.2884, -0.1195, 4.563), (-0.2873, -0.119, 4.583), (-0.2858, -0.1184, 4.59), (-0.2833, -0.1174, 4.596), (-0.2799, -0.1159, 4.601), (-0.2753, -0.114, 4.605), (-0.2198, -0.2198, 4.386), (-0.2206, -0.2206, 4.509), (-0.2207, -0.2207, 4.563), (-0.2199, -0.2199, 4.583), (-0.2187, -0.2187, 4.59), (-0.2169, -0.2169, 4.596), (-0.2142, -0.2142, 4.601), (-0.2107, -0.2107, 4.605), (-0.119, -0.2872, 4.386), (-0.1194, -0.2882, 4.509), (-0.1195, -0.2884, 4.563), (-0.119, -0.2873, 4.583), (-0.1184, -0.2858, 4.59), (-0.1174, -0.2833, 4.596), (-0.1159, -0.2799, 4.601), (-0.1141, -0.2753, 4.605), (-6.817e-07, -0.3109, 4.386), (-9.955e-06, -0.3119, 4.509), (-6.668e-07, -0.3122, 4.563), (3.729e-06, -0.311, 4.583), (2.359e-06, -0.3093, 4.59), (-5.273e-07, -0.3067, 4.596), (-4.284e-06, -0.303, 4.601), (-8.265e-06, -0.298, 4.605), (0.119, -0.2872, 4.386), (0.1194, -0.2882, 4.509), (0.1195, -0.2884, 4.563), (0.119, -0.2873, 4.583), (0.1184, -0.2858, 4.59), (0.1174, -0.2833, 4.596), (0.1159, -0.2799, 4.601), (0.114, -0.2753, 4.605), (0.2198, -0.2198, 4.386), (0.2206, -0.2206, 4.509), (0.2207, -0.2207, 4.563), (0.2199, -0.2199, 4.583), (0.2187, -0.2187, 4.59), (0.2169, -0.2169, 4.596), (0.2142, -0.2142, 4.601), (0.2107, -0.2107, 4.605), (0.2872, -0.119, 4.386), (0.2882, -0.1194, 4.509), (0.2884, -0.1195, 4.563), (0.2873, -0.119, 4.583), (0.2858, -0.1184, 4.59), (0.2833, -0.1174, 4.596), (0.2799, -0.1159, 4.601), (0.2753, -0.1141, 4.605)], [], [(1, 2, 10, 9), (9, 10, 18, 17), (17, 18, 26, 25), (25, 26, 34, 33), (33, 34, 42, 41), (41, 42, 50, 49), (49, 50, 58, 57), (57, 58, 66, 65), (65, 66, 74, 73), (73, 74, 82, 81), (81, 82, 90, 89), (89, 90, 98, 97), (97, 98, 106, 105), (105, 106, 114, 113), (113, 114, 122, 121), (121, 122, 2, 1), (16, 17, 25, 24), (24, 25, 33, 32), (32, 33, 41, 40), (40, 41, 49, 48), (48, 49, 57, 56), (56, 57, 65, 64), (64, 65, 73, 72), (72, 73, 81, 80), (80, 81, 89, 88), (88, 89, 97, 96), (96, 97, 105, 104), (104, 105, 113, 112), (112, 113, 121, 120), (120, 121, 1, 0), (0, 1, 9, 8), (2, 3, 11, 10), (10, 11, 19, 18), (18, 19, 27, 26), (26, 27, 35, 34), (34, 35, 43, 42), (42, 43, 51, 50), (50, 51, 59, 58), (58, 59, 67, 66), (66, 67, 75, 74), (74, 75, 83, 82), (82, 83, 91, 90), (90, 91, 99, 98), (98, 99, 107, 106), (106, 107, 115, 114), (114, 115, 123, 122), (122, 123, 3, 2), (8, 9, 17, 16), (3, 4, 12, 11), (11, 12, 20, 19), (19, 20, 28, 27), (27, 28, 36, 35), (35, 36, 44, 43), (43, 44, 52, 51), (51, 52, 60, 59), (59, 60, 68, 67), (67, 68, 76, 75), (75, 76, 84, 83), (83, 84, 92, 91), (91, 92, 100, 99), (99, 100, 108, 107), (107, 108, 116, 115), (115, 116, 124, 123), (123, 124, 4, 3), (4, 5, 13, 12), (12, 13, 21, 20), (20, 21, 29, 28), (28, 29, 37, 36), (36, 37, 45, 44), (44, 45, 53, 52), (52, 53, 61, 60), (60, 61, 69, 68), (68, 69, 77, 76), (76, 77, 85, 84), (84, 85, 93, 92), (92, 93, 101, 100), (100, 101, 109, 108), (108, 109, 117, 116), (116, 117, 125, 124), (124, 125, 5, 4), (5, 6, 14, 13), (13, 14, 22, 21), (21, 22, 30, 29), (29, 30, 38, 37), (37, 38, 46, 45), (45, 46, 54, 53), (53, 54, 62, 61), (61, 62, 70, 69), (69, 70, 78, 77), (77, 78, 86, 85), (85, 86, 94, 93), (93, 94, 102, 101), (101, 102, 110, 109), (109, 110, 118, 117), (117, 118, 126, 125), (125, 126, 6, 5), (6, 7, 15, 14), (14, 15, 23, 22), (22, 23, 31, 30), (30, 31, 39, 38), (38, 39, 47, 46), (46, 47, 55, 54), (54, 55, 63, 62), (62, 63, 71, 70), (70, 71, 79, 78), (78, 79, 87, 86), (86, 87, 95, 94), (94, 95, 103, 102), (102, 103, 111, 110), (110, 111, 119, 118), (118, 119, 127, 126), (126, 127, 7, 6), (127, 119, 111, 103, 95, 87, 79, 71, 63, 55, 47, 39, 31, 23, 15, 7)])
me_beziercurve_001.polygons.foreach_set('use_smooth', [True] * 113)
_uv = me_beziercurve_001.uv_layers.new(name='UVMap')
_uv.uv.foreach_set('vector', [0.0, 4.509, 0.0, 4.563, 0.0625, 4.563, 0.0625, 4.509, 0.0625, 4.509, 0.0625, 4.563, 0.125, 4.563, 0.125, 4.509, 0.125, 4.509, 0.125, 4.563, 0.1875, 4.563, 0.1875, 4.509, 0.1875, 4.509, 0.1875, 4.563, 0.25, 4.563, 0.25, 4.509, 0.25, 4.509, 0.25, 4.563, 0.3125, 4.563, 0.3125, 4.509, 0.3125, 4.509, 0.3125, 4.563, 0.375, 4.563, 0.375, 4.509, 0.375, 4.509, 0.375, 4.563, 0.4375, 4.563, 0.4375, 4.509, 0.4375, 4.509, 0.4375, 4.563, 0.5, 4.563, 0.5, 4.509, 0.5, 4.509, 0.5, 4.563, 0.5625, 4.563, 0.5625, 4.509, 0.5625, 4.509, 0.5625, 4.563, 0.625, 4.563, 0.625, 4.509, 0.625, 4.509, 0.625, 4.563, 0.6875, 4.563, 0.6875, 4.509, 0.6875, 4.509, 0.6875, 4.563, 0.75, 4.563, 0.75, 4.509, 0.75, 4.509, 0.75, 4.563, 0.8125, 4.563, 0.8125, 4.509, 0.8125, 4.509, 0.8125, 4.563, 0.875, 4.563, 0.875, 4.509, 0.875, 4.509, 0.875, 4.563, 0.9375, 4.563, 0.9375, 4.509, 0.9375, 4.509, 0.9375, 4.563, 1.0, 4.563, 1.0, 4.509, 0.125, 4.386, 0.125, 4.509, 0.1875, 4.509, 0.1875, 4.386, 0.1875, 4.386, 0.1875, 4.509, 0.25, 4.509, 0.25, 4.386, 0.25, 4.386, 0.25, 4.509, 0.3125, 4.509, 0.3125, 4.386, 0.3125, 4.386, 0.3125, 4.509, 0.375, 4.509, 0.375, 4.386, 0.375, 4.386, 0.375, 4.509, 0.4375, 4.509, 0.4375, 4.386, 0.4375, 4.386, 0.4375, 4.509, 0.5, 4.509, 0.5, 4.386, 0.5, 4.386, 0.5, 4.509, 0.5625, 4.509, 0.5625, 4.386, 0.5625, 4.386, 0.5625, 4.509, 0.625, 4.509, 0.625, 4.386, 0.625, 4.386, 0.625, 4.509, 0.6875, 4.509, 0.6875, 4.386, 0.6875, 4.386, 0.6875, 4.509, 0.75, 4.509, 0.75, 4.386, 0.75, 4.386, 0.75, 4.509, 0.8125, 4.509, 0.8125, 4.386, 0.8125, 4.386, 0.8125, 4.509, 0.875, 4.509, 0.875, 4.386, 0.875, 4.386, 0.875, 4.509, 0.9375, 4.509, 0.9375, 4.386, 0.9375, 4.386, 0.9375, 4.509, 1.0, 4.509, 1.0, 4.386, 0.0, 4.386, 0.0, 4.509, 0.0625, 4.509, 0.0625, 4.386, 0.0, 4.563, 0.0, 4.583, 0.0625, 4.583, 0.0625, 4.563, 0.0625, 4.563, 0.0625, 4.583, 0.125, 4.583, 0.125, 4.563, 0.125, 4.563, 0.125, 4.583, 0.1875, 4.583, 0.1875, 4.563, 0.1875, 4.563, 0.1875, 4.583, 0.25, 4.583, 0.25, 4.563, 0.25, 4.563, 0.25, 4.583, 0.3125, 4.583, 0.3125, 4.563, 0.3125, 4.563, 0.3125, 4.583, 0.375, 4.583, 0.375, 4.563, 0.375, 4.563, 0.375, 4.583, 0.4375, 4.583, 0.4375, 4.563, 0.4375, 4.563, 0.4375, 4.583, 0.5, 4.583, 0.5, 4.563, 0.5, 4.563, 0.5, 4.583, 0.5625, 4.583, 0.5625, 4.563, 0.5625, 4.563, 0.5625, 4.583, 0.625, 4.583, 0.625, 4.563, 0.625, 4.563, 0.625, 4.583, 0.6875, 4.583, 0.6875, 4.563, 0.6875, 4.563, 0.6875, 4.583, 0.75, 4.583, 0.75, 4.563, 0.75, 4.563, 0.75, 4.583, 0.8125, 4.583, 0.8125, 4.563, 0.8125, 4.563, 0.8125, 4.583, 0.875, 4.583, 0.875, 4.563, 0.875, 4.563, 0.875, 4.583, 0.9375, 4.583, 0.9375, 4.563, 0.9375, 4.563, 0.9375, 4.583, 1.0, 4.583, 1.0, 4.563, 0.0625, 4.386, 0.0625, 4.509, 0.125, 4.509, 0.125, 4.386, 0.0, 4.583, 0.0, 4.59, 0.0625, 4.59, 0.0625, 4.583, 0.0625, 4.583, 0.0625, 4.59, 0.125, 4.59, 0.125, 4.583, 0.125, 4.583, 0.125, 4.59, 0.1875, 4.59, 0.1875, 4.583, 0.1875, 4.583, 0.1875, 4.59, 0.25, 4.59, 0.25, 4.583, 0.25, 4.583, 0.25, 4.59, 0.3125, 4.59, 0.3125, 4.583, 0.3125, 4.583, 0.3125, 4.59, 0.375, 4.59, 0.375, 4.583, 0.375, 4.583, 0.375, 4.59, 0.4375, 4.59, 0.4375, 4.583, 0.4375, 4.583, 0.4375, 4.59, 0.5, 4.59, 0.5, 4.583, 0.5, 4.583, 0.5, 4.59, 0.5625, 4.59, 0.5625, 4.583, 0.5625, 4.583, 0.5625, 4.59, 0.625, 4.59, 0.625, 4.583, 0.625, 4.583, 0.625, 4.59, 0.6875, 4.59, 0.6875, 4.583, 0.6875, 4.583, 0.6875, 4.59, 0.75, 4.59, 0.75, 4.583, 0.75, 4.583, 0.75, 4.59, 0.8125, 4.59, 0.8125, 4.583, 0.8125, 4.583, 0.8125, 4.59, 0.875, 4.59, 0.875, 4.583, 0.875, 4.583, 0.875, 4.59, 0.9375, 4.59, 0.9375, 4.583, 0.9375, 4.583, 0.9375, 4.59, 1.0, 4.59, 1.0, 4.583, 0.0, 4.59, 0.0, 4.596, 0.0625, 4.596, 0.0625, 4.59, 0.0625, 4.59, 0.0625, 4.596, 0.125, 4.596, 0.125, 4.59, 0.125, 4.59, 0.125, 4.596, 0.1875, 4.596, 0.1875, 4.59, 0.1875, 4.59, 0.1875, 4.596, 0.25, 4.596, 0.25, 4.59, 0.25, 4.59, 0.25, 4.596, 0.3125, 4.596, 0.3125, 4.59, 0.3125, 4.59, 0.3125, 4.596, 0.375, 4.596, 0.375, 4.59, 0.375, 4.59, 0.375, 4.596, 0.4375, 4.596, 0.4375, 4.59, 0.4375, 4.59, 0.4375, 4.596, 0.5, 4.596, 0.5, 4.59, 0.5, 4.59, 0.5, 4.596, 0.5625, 4.596, 0.5625, 4.59, 0.5625, 4.59, 0.5625, 4.596, 0.625, 4.596, 0.625, 4.59, 0.625, 4.59, 0.625, 4.596, 0.6875, 4.596, 0.6875, 4.59, 0.6875, 4.59, 0.6875, 4.596, 0.75, 4.596, 0.75, 4.59, 0.75, 4.59, 0.75, 4.596, 0.8125, 4.596, 0.8125, 4.59, 0.8125, 4.59, 0.8125, 4.596, 0.875, 4.596, 0.875, 4.59, 0.875, 4.59, 0.875, 4.596, 0.9375, 4.596, 0.9375, 4.59, 0.9375, 4.59, 0.9375, 4.596, 1.0, 4.596, 1.0, 4.59, 0.0, 4.596, 0.0, 4.601, 0.0625, 4.601, 0.0625, 4.596, 0.0625, 4.596, 0.0625, 4.601, 0.125, 4.601, 0.125, 4.596, 0.125, 4.596, 0.125, 4.601, 0.1875, 4.601, 0.1875, 4.596, 0.1875, 4.596, 0.1875, 4.601, 0.25, 4.601, 0.25, 4.596, 0.25, 4.596, 0.25, 4.601, 0.3125, 4.601, 0.3125, 4.596, 0.3125, 4.596, 0.3125, 4.601, 0.375, 4.601, 0.375, 4.596, 0.375, 4.596, 0.375, 4.601, 0.4375, 4.601, 0.4375, 4.596, 0.4375, 4.596, 0.4375, 4.601, 0.5, 4.601, 0.5, 4.596, 0.5, 4.596, 0.5, 4.601, 0.5625, 4.601, 0.5625, 4.596, 0.5625, 4.596, 0.5625, 4.601, 0.625, 4.601, 0.625, 4.596, 0.625, 4.596, 0.625, 4.601, 0.6875, 4.601, 0.6875, 4.596, 0.6875, 4.596, 0.6875, 4.601, 0.75, 4.601, 0.75, 4.596, 0.75, 4.596, 0.75, 4.601, 0.8125, 4.601, 0.8125, 4.596, 0.8125, 4.596, 0.8125, 4.601, 0.875, 4.601, 0.875, 4.596, 0.875, 4.596, 0.875, 4.601, 0.9375, 4.601, 0.9375, 4.596, 0.9375, 4.596, 0.9375, 4.601, 1.0, 4.601, 1.0, 4.596, 0.0, 4.601, 0.0, 4.605, 0.0625, 4.605, 0.0625, 4.601, 0.0625, 4.601, 0.0625, 4.605, 0.125, 4.605, 0.125, 4.601, 0.125, 4.601, 0.125, 4.605, 0.1875, 4.605, 0.1875, 4.601, 0.1875, 4.601, 0.1875, 4.605, 0.25, 4.605, 0.25, 4.601, 0.25, 4.601, 0.25, 4.605, 0.3125, 4.605, 0.3125, 4.601, 0.3125, 4.601, 0.3125, 4.605, 0.375, 4.605, 0.375, 4.601, 0.375, 4.601, 0.375, 4.605, 0.4375, 4.605, 0.4375, 4.601, 0.4375, 4.601, 0.4375, 4.605, 0.5, 4.605, 0.5, 4.601, 0.5, 4.601, 0.5, 4.605, 0.5625, 4.605, 0.5625, 4.601, 0.5625, 4.601, 0.5625, 4.605, 0.625, 4.605, 0.625, 4.601, 0.625, 4.601, 0.625, 4.605, 0.6875, 4.605, 0.6875, 4.601, 0.6875, 4.601, 0.6875, 4.605, 0.75, 4.605, 0.75, 4.601, 0.75, 4.601, 0.75, 4.605, 0.8125, 4.605, 0.8125, 4.601, 0.8125, 4.601, 0.8125, 4.605, 0.875, 4.605, 0.875, 4.601, 0.875, 4.601, 0.875, 4.605, 0.9375, 4.605, 0.9375, 4.601, 0.9375, 4.601, 0.9375, 4.605, 1.0, 4.605, 1.0, 4.601, 0.9375, 4.605, 0.875, 4.605, 0.8125, 4.605, 0.75, 4.605, 0.6875, 4.605, 0.625, 4.605, 0.5625, 4.605, 0.5, 4.605, 0.4375, 4.605, 0.375, 4.605, 0.3125, 4.605, 0.25, 4.605, 0.1875, 4.605, 0.125, 4.605, 0.0625, 4.605, 1.0, 4.605])
me_beziercurve_001.auto_texspace = False
me_beziercurve_001.update()

# ---- curves / text
cu_beziercurve_001 = bpy.data.curves.new('BezierCurve.001', 'CURVE')
cu_beziercurve_001.dimensions = '3D'
_sp = cu_beziercurve_001.splines.new('BEZIER'); _sp.bezier_points.add(6)
_sp.bezier_points.foreach_set('co', [-0.006248, -0.002729, -0.01365, 0.5617, 5.141e-07, -0.003523, 0.6883, 3.576e-07, 0.2371, 0.6809, -9.686e-08, 3.668, 0.5194, 1.043e-07, 4.214, 0.2805, 2.757e-07, 4.439, 0.2782, 4.694e-07, 4.591])
_sp.bezier_points.foreach_set('handle_left', [-0.1956, -0.003639, -0.01703, 0.3724, -0.0009093, -0.006898, 0.6848, 1.013e-06, 0.07954, 0.6833, 5.464e-08, 2.524, 0.643, 1.244e-06, 4.032, 0.3722, 4.768e-07, 4.38, 0.279, 4.048e-07, 4.54])
_sp.bezier_points.foreach_set('handle_right', [0.1831, -0.001819, -0.01027, 0.6881, 1.051e-06, 0.001611, 0.6858, 2.061e-07, 1.381, 0.6687, 4.098e-07, 3.942, 0.4352, 4.694e-07, 4.314, 0.2797, 3.402e-07, 4.49, 0.2775, 5.34e-07, 4.642])
for _p, _l, _r in zip(_sp.bezier_points, ['VECTOR', 'VECTOR', 'FREE', 'VECTOR', 'FREE', 'FREE', 'VECTOR'], ['VECTOR', 'FREE', 'VECTOR', 'FREE', 'FREE', 'VECTOR', 'VECTOR']): _p.handle_left_type = _l; _p.handle_right_type = _r
_sp.order_v = 1
cu_beziercurve_001.use_path = True
cu_beziercurve_001.fill_mode = 'FULL'
cu_beziercurve = bpy.data.curves.new('BezierCurve', 'CURVE')
cu_beziercurve.dimensions = '3D'
_sp = cu_beziercurve.splines.new('BEZIER'); _sp.bezier_points.add(3)
_sp.bezier_points.foreach_set('co', [0.3109, -6.855e-07, 4.386, 0.3122, -6.706e-07, 4.563, 0.2342, -6.557e-07, 4.609, 0.000125, -6.407e-07, 4.61])
_sp.bezier_points.foreach_set('handle_left', [0.3105, -6.904e-07, 4.327, 0.3122, -2.156e-05, 4.515, 0.3005, -4.183e-05, 4.612, 0.07814, -6.457e-07, 4.609])
_sp.bezier_points.foreach_set('handle_right', [0.3113, -6.805e-07, 4.445, 0.3122, 2.022e-05, 4.61, 0.1561, -6.507e-07, 4.609, -0.07789, -6.358e-07, 4.61])
for _p, _l, _r in zip(_sp.bezier_points, ['VECTOR', 'ALIGNED', 'FREE', 'VECTOR'], ['VECTOR', 'ALIGNED', 'FREE', 'VECTOR']): _p.handle_left_type = _l; _p.handle_right_type = _r
_sp.order_v = 0
_sp.resolution_v = 0
_sp.use_endpoint_u = True
_sp.use_bezier_u = True
cu_beziercurve.use_path = True
cu_beziercurve.fill_mode = 'FULL'

# ---- objects
ob_empty = bpy.data.objects.new('Empty', None)
ob_bottle = bpy.data.objects.new('Bottle', cu_beziercurve_001)
ob_bottle_001 = bpy.data.objects.new('Bottle.001', me_beziercurve_003)
ob_beziercurve = bpy.data.objects.new('BezierCurve', cu_beziercurve)
ob_beziercurve_001 = bpy.data.objects.new('BezierCurve.001', me_beziercurve_001)

# ---- transforms, parenting, visibility, modifiers, constraints
ob_empty.location = (0.0, 0.0, 0.0)
ob_empty.rotation_euler = (1.571, 0.0, 3.142)
ob_empty.empty_display_type = 'IMAGE'
ob_empty.empty_display_size = 5.0
ob_bottle.location = (0.0, 0.0, -2.391)
_m = ob_bottle.modifiers.new('Screw', 'SCREW')
ob_bottle_001.location = (0.0, 0.0, 0.0)
ob_bottle_001.rotation_euler = (1.571, 0.0, 0.0)
ob_beziercurve.location = (0.0, 0.0, 0.1562)
_m = ob_beziercurve.modifiers.new('Screw', 'SCREW')
ob_beziercurve_001.location = (0.0, 0.0, 0.1562)
ob_beziercurve_001.scale = (0.95, 0.95, 1.0)
ob_beziercurve_001.lock_scale = (True, True, False)
_m = ob_beziercurve_001.modifiers.new('Solidify', 'SOLIDIFY')
_m.thickness = 0.03

# ---- collection membership
col_collection.objects.link(ob_empty)
col_collection.objects.link(ob_bottle)
col_collection.objects.link(ob_bottle_001)
col_collection.objects.link(ob_beziercurve)
col_collection.objects.link(ob_beziercurve_001)

# ---- scene / render settings (as saved in the file)
scene.frame_start = 1; scene.frame_end = 250; scene.frame_set(1)
scene.render.engine = 'BLENDER_EEVEE_NEXT'
scene.cycles.sampling_pattern = 'TABULATED_SOBOL'
scene.view_settings.view_transform = 'Filmic'
bpy.context.view_layer.update()

# ---- added for rendering (the .blend has no active camera and no usable light): camera, sun
cam_auto = bpy.data.cameras.new('AutoCamera')
cam_auto.lens = 50.0
cam_auto.sensor_width = 36.0
cam_auto.clip_end = 1000.0
ob_auto_camera = bpy.data.objects.new('AutoCamera', cam_auto)
scene.collection.objects.link(ob_auto_camera)
ob_auto_camera.location = (9.37659, -10.8441, 8.40922)
ob_auto_camera.rotation_euler = (1.09748, -7.21219e-08, 0.694738)
scene.camera = ob_auto_camera
light_auto_sun = bpy.data.lights.new('AutoSun', 'SUN')
light_auto_sun.energy = 3.0
light_auto_sun.angle = 0.0523599
ob_auto_sun = bpy.data.objects.new('AutoSun', light_auto_sun)
scene.collection.objects.link(ob_auto_sun)
ob_auto_sun.rotation_euler = (0.872665, 0.174533, 0.523599)
bpy.context.view_layer.update()
